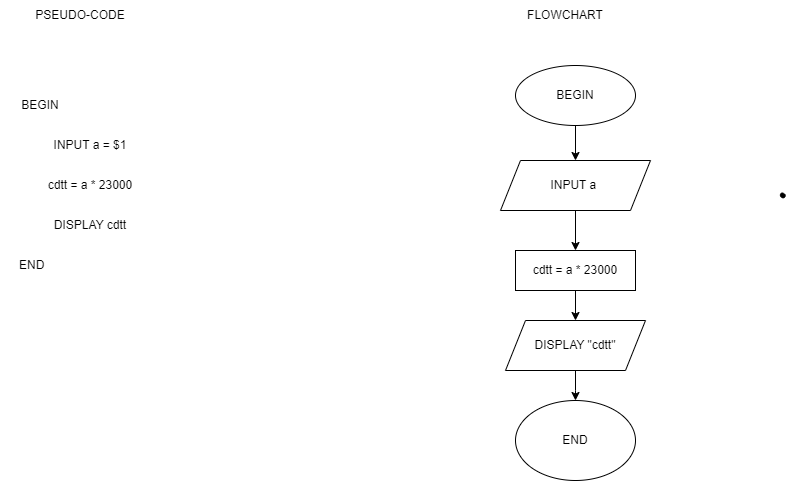

The diagram above was exported from draw.io. Its source (the exported page's mxGraphModel, read from the mxfile embedded in the PNG):
<mxGraphModel dx="1050" dy="515" grid="1" gridSize="10" guides="1" tooltips="1" connect="1" arrows="1" fold="1" page="1" pageScale="1" pageWidth="850" pageHeight="1100" math="0" shadow="0">
  <root>
    <mxCell id="0" />
    <mxCell id="1" parent="0" />
    <mxCell id="1HKey4C6rw1fVIRuRwP_-1" value="PSEUDO-CODE" style="text;html=1;strokeColor=none;fillColor=none;align=center;verticalAlign=middle;whiteSpace=wrap;rounded=0;" vertex="1" parent="1">
      <mxGeometry x="40" y="50" width="120" height="30" as="geometry" />
    </mxCell>
    <mxCell id="1HKey4C6rw1fVIRuRwP_-2" value="INPUT a = $1" style="text;html=1;strokeColor=none;fillColor=none;align=center;verticalAlign=middle;whiteSpace=wrap;rounded=0;" vertex="1" parent="1">
      <mxGeometry x="60" y="180" width="100" height="30" as="geometry" />
    </mxCell>
    <mxCell id="1HKey4C6rw1fVIRuRwP_-3" value="cdtt = a * 23000" style="text;html=1;strokeColor=none;fillColor=none;align=center;verticalAlign=middle;whiteSpace=wrap;rounded=0;" vertex="1" parent="1">
      <mxGeometry x="55" y="220" width="110" height="30" as="geometry" />
    </mxCell>
    <mxCell id="1HKey4C6rw1fVIRuRwP_-4" value="DISPLAY cdtt" style="text;html=1;strokeColor=none;fillColor=none;align=center;verticalAlign=middle;whiteSpace=wrap;rounded=0;" vertex="1" parent="1">
      <mxGeometry x="60" y="260" width="100" height="30" as="geometry" />
    </mxCell>
    <mxCell id="1HKey4C6rw1fVIRuRwP_-5" value="FLOWCHART" style="text;html=1;strokeColor=none;fillColor=none;align=center;verticalAlign=middle;whiteSpace=wrap;rounded=0;" vertex="1" parent="1">
      <mxGeometry x="530" y="50" width="110" height="30" as="geometry" />
    </mxCell>
    <mxCell id="1HKey4C6rw1fVIRuRwP_-22" value="" style="edgeStyle=orthogonalEdgeStyle;rounded=0;orthogonalLoop=1;jettySize=auto;html=1;" edge="1" parent="1" source="1HKey4C6rw1fVIRuRwP_-6" target="1HKey4C6rw1fVIRuRwP_-8">
      <mxGeometry relative="1" as="geometry" />
    </mxCell>
    <mxCell id="1HKey4C6rw1fVIRuRwP_-6" value="BEGIN" style="ellipse;whiteSpace=wrap;html=1;" vertex="1" parent="1">
      <mxGeometry x="535" y="115" width="120" height="60" as="geometry" />
    </mxCell>
    <mxCell id="1HKey4C6rw1fVIRuRwP_-10" style="edgeStyle=orthogonalEdgeStyle;rounded=0;orthogonalLoop=1;jettySize=auto;html=1;exitX=0.5;exitY=1;exitDx=0;exitDy=0;" edge="1" parent="1" source="1HKey4C6rw1fVIRuRwP_-8" target="1HKey4C6rw1fVIRuRwP_-9">
      <mxGeometry relative="1" as="geometry" />
    </mxCell>
    <mxCell id="1HKey4C6rw1fVIRuRwP_-8" value="INPUT a&amp;nbsp;" style="shape=parallelogram;perimeter=parallelogramPerimeter;whiteSpace=wrap;html=1;fixedSize=1;" vertex="1" parent="1">
      <mxGeometry x="520" y="210" width="150" height="50" as="geometry" />
    </mxCell>
    <mxCell id="1HKey4C6rw1fVIRuRwP_-23" style="edgeStyle=orthogonalEdgeStyle;rounded=0;orthogonalLoop=1;jettySize=auto;html=1;entryX=0.5;entryY=0;entryDx=0;entryDy=0;" edge="1" parent="1" source="1HKey4C6rw1fVIRuRwP_-9" target="1HKey4C6rw1fVIRuRwP_-12">
      <mxGeometry relative="1" as="geometry" />
    </mxCell>
    <mxCell id="1HKey4C6rw1fVIRuRwP_-9" value="cdtt = a * 23000" style="rounded=0;whiteSpace=wrap;html=1;" vertex="1" parent="1">
      <mxGeometry x="535" y="300" width="120" height="40" as="geometry" />
    </mxCell>
    <mxCell id="1HKey4C6rw1fVIRuRwP_-24" style="edgeStyle=orthogonalEdgeStyle;rounded=0;orthogonalLoop=1;jettySize=auto;html=1;" edge="1" parent="1" source="1HKey4C6rw1fVIRuRwP_-12">
      <mxGeometry relative="1" as="geometry">
        <mxPoint x="595" y="450" as="targetPoint" />
      </mxGeometry>
    </mxCell>
    <mxCell id="1HKey4C6rw1fVIRuRwP_-12" value="DISPLAY &quot;cdtt&quot;" style="shape=parallelogram;perimeter=parallelogramPerimeter;whiteSpace=wrap;html=1;fixedSize=1;" vertex="1" parent="1">
      <mxGeometry x="525" y="370" width="140" height="50" as="geometry" />
    </mxCell>
    <mxCell id="1HKey4C6rw1fVIRuRwP_-21" value="" style="shape=stencil(fZbdcgIhDIWfZm8zQAg/17Z9j85U606tdqz9e/tmZ0c0uJ47xP0I5JwEBl59bp8/1kNwn6fj4W39M76ctgM/DCGM++36OJ50NPDjwKvN4bh+PR6+9i/z74/n6ctp9H74nlb4nbmSKZeJCu5vngmZ6jzzNAO7cX8FVKEsBuBKrgKg9oAE8gkCbLeUhEoEQKSUDZDLeWYRKIl8MEDRmHwfyBrBG6Amyu4+kDxxMoB3jhwgYu7TVAsVkFcWCs4CTBEoF4RctKeOxHIf8IXYpikHikAIf+MNUW94AGSSaoAoFIE3AlOyeWU+p2E5S9yfQZcQILVuQOwZdJNoS9Ls3wA5u2XZTIHECqeJ9kDpSaauRiNVcAY1QhdBzeLBli5WazpkSsBLV25uRaqWRyFawTQzRRIQYirJzq5atkBqLfouwqUxLBepthWb10vrWZY6UOAeyKCCtDV625mm9gmUC4Wc3VLJMMIE1BsA2FW9JraVlQB7n3c9oMKhCLEvIM1zBPZ25/umNQ1tVEC2G+fFCC8g398O2hNQuQlVu752DBfA+q0ptnqO5JFmeuIuo9DY7KjY71UxdJV4EntifPWorW++R/dC4t7V3DlIB5cHx2bc7eb3yvX//QNFp+bHDT/+Aw==);lineShape=1;" vertex="1" parent="1">
      <mxGeometry x="799.8680218776319" y="242.47528804445665" width="4.672539772115442" height="4.665236216357698" as="geometry" />
    </mxCell>
    <mxCell id="1HKey4C6rw1fVIRuRwP_-25" value="END" style="ellipse;whiteSpace=wrap;html=1;" vertex="1" parent="1">
      <mxGeometry x="535" y="450" width="120" height="80" as="geometry" />
    </mxCell>
    <mxCell id="1HKey4C6rw1fVIRuRwP_-27" value="BEGIN" style="text;html=1;strokeColor=none;fillColor=none;align=center;verticalAlign=middle;whiteSpace=wrap;rounded=0;" vertex="1" parent="1">
      <mxGeometry x="30" y="140" width="60" height="30" as="geometry" />
    </mxCell>
    <mxCell id="1HKey4C6rw1fVIRuRwP_-31" value="&amp;nbsp;END" style="text;html=1;strokeColor=none;fillColor=none;align=center;verticalAlign=middle;whiteSpace=wrap;rounded=0;" vertex="1" parent="1">
      <mxGeometry x="20" y="300" width="60" height="30" as="geometry" />
    </mxCell>
  </root>
</mxGraphModel>